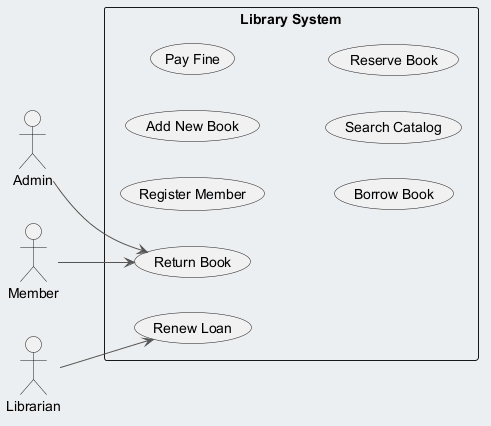

The diagram above was rendered by PlantUML. Its source (embedded in the PNG):
@startuml
skinparam backgroundColor #ECEFF1
skinparam classBackgroundColor #FFFFFF
skinparam classBorderColor #455A64
skinparam ArrowColor #555555
left to right direction
actor "Admin" as A
actor "Librarian" as L
actor "Member" as M
rectangle "Library System" {
  usecase "Renew Loan" as UC_RenewLoan
  usecase "Register Member" as UC_RegisterMember
  usecase "Add New Book" as UC_AddNewBook
  usecase "Pay Fine" as UC_PayFine
  usecase "Borrow Book" as UC_BorrowBook
  usecase "Search Catalog" as UC_SearchCatalog
  usecase "Return Book" as UC_ReturnBook
  usecase "Reserve Book" as UC_ReserveBook
}
A --> UC_ReturnBook
L --> UC_RenewLoan
M --> UC_ReturnBook
@enduml